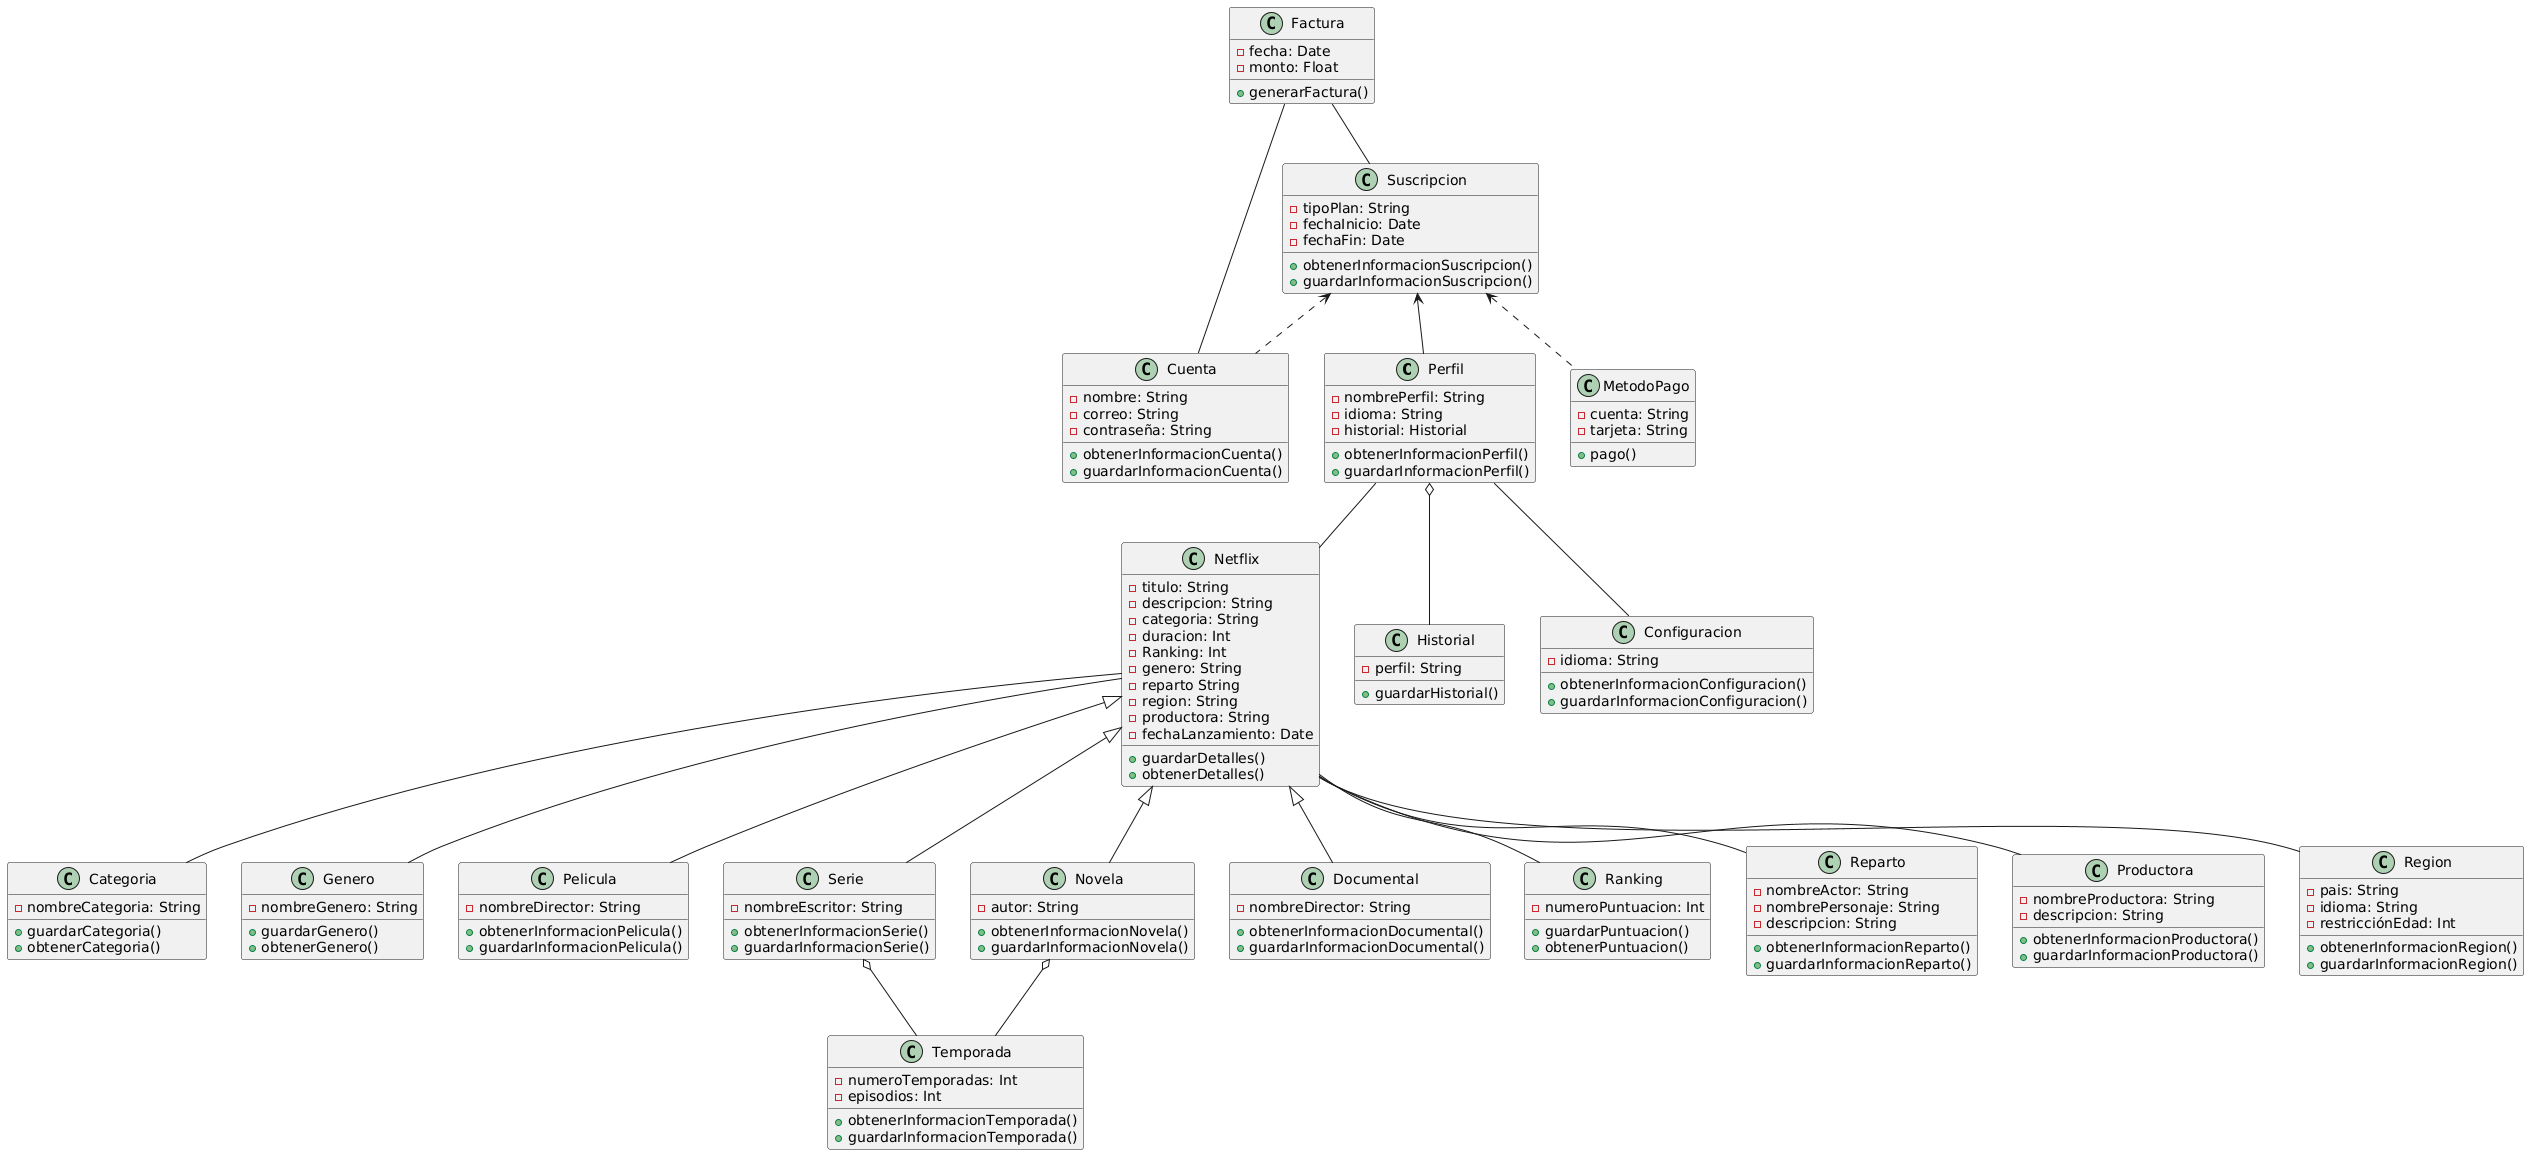

The diagram above was rendered by PlantUML. Its source (embedded in the PNG):
@startuml
class Perfil {
  - nombrePerfil: String
  - idioma: String
  - historial: Historial

  + obtenerInformacionPerfil()
  + guardarInformacionPerfil()
}

class Netflix {

  - titulo: String
  - descripcion: String
  - categoria: String
  - duracion: Int
  - Ranking: Int
  - genero: String
  - reparto String
  - region: String
  - productora: String
  - fechaLanzamiento: Date


  + guardarDetalles()
  + obtenerDetalles()
  
}



class Categoria {
  - nombreCategoria: String

  + guardarCategoria()
  + obtenerCategoria()
}



class Genero {
  - nombreGenero: String

  + guardarGenero()
  + obtenerGenero()
}



class Pelicula {
  - nombreDirector: String


  + obtenerInformacionPelicula()
  + guardarInformacionPelicula()
}


class Serie {
  - nombreEscritor: String

  + obtenerInformacionSerie()
  + guardarInformacionSerie()
}


class Novela {
  - autor: String
  
  + obtenerInformacionNovela()
  + guardarInformacionNovela()
}

class Documental {
  - nombreDirector: String

  + obtenerInformacionDocumental()
  + guardarInformacionDocumental()
}


class Temporada {
  - numeroTemporadas: Int
  - episodios: Int

  + obtenerInformacionTemporada()
  + guardarInformacionTemporada()
}

class Ranking{

  - numeroPuntuacion: Int

  + guardarPuntuacion()
  + obtenerPuntuacion()
}


class Reparto {
  - nombreActor: String
  - nombrePersonaje: String
  - descripcion: String

  + obtenerInformacionReparto()
  + guardarInformacionReparto()
}

class Historial {
  - perfil: String

  + guardarHistorial()
}

class Productora {
  - nombreProductora: String
  - descripcion: String

  + obtenerInformacionProductora()
  + guardarInformacionProductora()
}

class Region {
  - pais: String
  - idioma: String
  - restricciónEdad: Int

   + obtenerInformacionRegion()
   + guardarInformacionRegion()
}

class Factura {
  - fecha: Date
  - monto: Float

  + generarFactura()
}

class Cuenta {
  - nombre: String
  - correo: String
  - contraseña: String

  + obtenerInformacionCuenta()
  + guardarInformacionCuenta()
}

class Suscripcion {
  - tipoPlan: String
  - fechaInicio: Date
  - fechaFin: Date

  + obtenerInformacionSuscripcion()
  + guardarInformacionSuscripcion()

}



class MetodoPago {
  - cuenta: String
  - tarjeta: String

  + pago()
}

class Configuracion {
  - idioma: String

  + obtenerInformacionConfiguracion()
  + guardarInformacionConfiguracion()
}

Netflix <|-- Pelicula
Netflix <|-- Serie
Netflix <|-- Documental
Netflix <|-- Novela

Perfil -- Netflix
Netflix -- Categoria
Netflix -- Reparto
Netflix -- Genero
Netflix -- Productora
Netflix -- Region
Netflix -- Ranking

Factura -- Cuenta
Perfil -- Configuracion
Factura -- Suscripcion

Serie o-- Temporada
Novela o-- Temporada

Perfil o-- Historial


Suscripcion <-- Perfil

Suscripcion <.. Cuenta 
Suscripcion <.. MetodoPago
@enduml